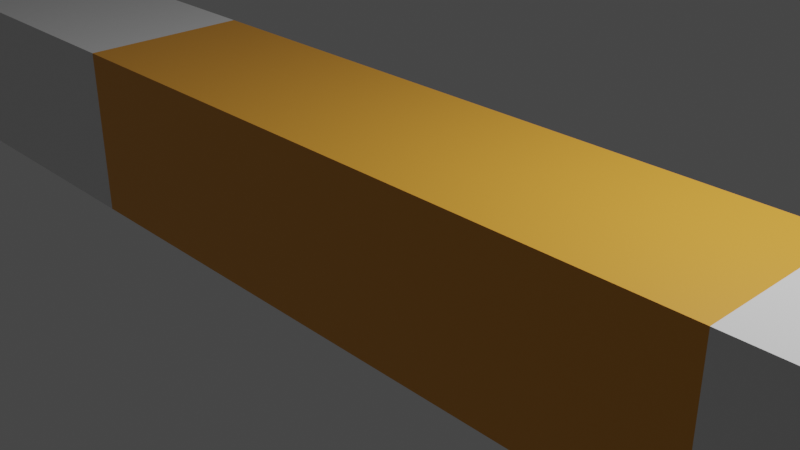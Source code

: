 # Source: deneme.blend  (saved by Blender 2.82.7; exported with 4.5.12 LTS)
import bpy
from mathutils import Matrix  # noqa: F401  (used for matrix-valued properties, if any)

bpy.ops.wm.read_factory_settings(use_empty=True)
scene = bpy.context.scene
scene.name = 'Scene'

# ---- collections
col_collection = bpy.data.collections.new('Collection'); scene.collection.children.link(col_collection)

# ---- materials (node trees are filled in below, after node groups)
mat_material = bpy.data.materials.new('Material')
mat_material.alpha_threshold = 0.0
mat_material.use_transparent_shadow = False
mat_material.line_color = (0.0, 0.0, 0.0, 1.0)
mat_material_001 = bpy.data.materials.new('Material.001')
mat_material_001.use_transparent_shadow = False

# ---- material node trees
mat_material.use_nodes = True; mat_material.node_tree.nodes.clear()
_N = mat_material.node_tree.nodes; _L = mat_material.node_tree.links
n0 = _N.new('ShaderNodeOutputMaterial'); n0.name = 'Material Output'; n0.location = (300, 300)
n1 = _N.new('ShaderNodeBsdfPrincipled'); n1.name = 'Principled BSDF'; n1.location = (10, 300)
n1.distribution = 'GGX'
n1.subsurface_method = 'BURLEY'
n1.inputs[2].default_value = 0.4
n1.inputs[3].default_value = 1.45
n1.inputs[27].default_value = (0.0, 0.0, 0.0, 1.0)
n1.inputs[28].default_value = 1.0
_L.new(n1.outputs[0], n0.inputs[0])
n0.is_active_output = True
mat_material_001.use_nodes = True; mat_material_001.node_tree.nodes.clear()
_N = mat_material_001.node_tree.nodes; _L = mat_material_001.node_tree.links
n0 = _N.new('ShaderNodeOutputMaterial'); n0.name = 'Material Output'; n0.location = (300, 300)
n1 = _N.new('ShaderNodeBsdfPrincipled'); n1.name = 'Principled BSDF'; n1.location = (10, 300)
n1.distribution = 'GGX'
n1.subsurface_method = 'BURLEY'
n1.inputs[0].default_value = (0.8, 0.3531, 0.04045, 1.0)
n1.inputs[3].default_value = 1.45
n1.inputs[27].default_value = (0.0, 0.0, 0.0, 1.0)
n1.inputs[28].default_value = 1.0
_L.new(n1.outputs[0], n0.inputs[0])
n0.is_active_output = True

# ---- world
world_world = bpy.data.worlds.new('World'); scene.world = world_world
world_world.use_nodes = True; world_world.node_tree.nodes.clear()
_N = world_world.node_tree.nodes; _L = world_world.node_tree.links
n0 = _N.new('ShaderNodeOutputWorld'); n0.name = 'World Output'; n0.location = (300, 300)
n1 = _N.new('ShaderNodeBackground'); n1.name = 'Background'; n1.location = (10, 300)
n1.inputs[0].default_value = (0.05088, 0.05088, 0.05088, 1.0)
_L.new(n1.outputs[0], n0.inputs[0])
n0.is_active_output = True
world_world.color = (0.05088, 0.05088, 0.05088)
world_world.use_sun_shadow = False
world_world.sun_shadow_jitter_overblur = 0.0

# ---- cameras
cam_camera = bpy.data.cameras.new('Camera')
cam_camera.clip_end = 100.0
cam_camera.ortho_scale = 7.314

# ---- lights
light_light = bpy.data.lights.new('Light', 'POINT')
light_light.transmission_factor = 0.0
light_light.energy = 1000.0
light_light.shadow_soft_size = 0.1
light_light.shadow_maximum_resolution = 0.006
light_light.use_absolute_resolution = True

# ---- meshes
me_cube = bpy.data.meshes.new('Cube')
me_cube.from_pydata([(8.253, 1.0, 1.0), (8.253, 1.0, -1.0), (8.253, -1.0, 1.0), (8.253, -1.0, -1.0), (-8.253, 1.0, 1.0), (-8.253, 1.0, -1.0), (-8.253, -1.0, 1.0), (-8.253, -1.0, -1.0), (4.127, 1.0, -1.0), (0.0, 1.0, -1.0), (-4.127, 1.0, -1.0), (4.127, -1.0, 1.0), (0.0, -1.0, 1.0), (-4.127, -1.0, 1.0), (-4.127, -1.0, -1.0), (0.0, -1.0, -1.0), (4.127, -1.0, -1.0), (-4.127, 1.0, 1.0), (0.0, 1.0, 1.0), (4.127, 1.0, 1.0)], [], [(17, 4, 6, 13), (14, 13, 6, 7), (7, 6, 4, 5), (8, 1, 3, 16), (1, 0, 2, 3), (8, 19, 0, 1), (5, 4, 17, 10), (10, 17, 18, 9), (9, 18, 19, 8), (5, 10, 14, 7), (10, 9, 15, 14), (9, 8, 16, 15), (3, 2, 11, 16), (16, 11, 12, 15), (15, 12, 13, 14), (0, 19, 11, 2), (19, 18, 12, 11), (18, 17, 13, 12)])
me_cube.polygons.foreach_set('material_index', [0, 0, 0, 0, 0, 0, 0, 1, 1, 0, 1, 1, 0, 1, 1, 0, 1, 1])
_uv = me_cube.uv_layers.new(name='UVMap')
_uv.uv.foreach_set('vector', [0.8125, 0.5, 0.875, 0.5, 0.875, 0.75, 0.8125, 0.75, 0.375, 0.9375, 0.625, 0.9375, 0.625, 1.0, 0.375, 1.0, 0.375, 0.0, 0.625, 0.0, 0.625, 0.25, 0.375, 0.25, 0.3125, 0.5, 0.375, 0.5, 0.375, 0.75, 0.3125, 0.75, 0.375, 0.5, 0.625, 0.5, 0.625, 0.75, 0.375, 0.75, 0.375, 0.4375, 0.625, 0.4375, 0.625, 0.5, 0.375, 0.5, 0.375, 0.25, 0.625, 0.25, 0.625, 0.3125, 0.375, 0.3125, 0.375, 0.3125, 0.625, 0.3125, 0.625, 0.375, 0.375, 0.375, 0.375, 0.375, 0.625, 0.375, 0.625, 0.4375, 0.375, 0.4375, 0.125, 0.5, 0.1875, 0.5, 0.1875, 0.75, 0.125, 0.75, 0.1875, 0.5, 0.25, 0.5, 0.25, 0.75, 0.1875, 0.75, 0.25, 0.5, 0.3125, 0.5, 0.3125, 0.75, 0.25, 0.75, 0.375, 0.75, 0.625, 0.75, 0.625, 0.8125, 0.375, 0.8125, 0.375, 0.8125, 0.625, 0.8125, 0.625, 0.875, 0.375, 0.875, 0.375, 0.875, 0.625, 0.875, 0.625, 0.9375, 0.375, 0.9375, 0.625, 0.5, 0.6875, 0.5, 0.6875, 0.75, 0.625, 0.75, 0.6875, 0.5, 0.75, 0.5, 0.75, 0.75, 0.6875, 0.75, 0.75, 0.5, 0.8125, 0.5, 0.8125, 0.75, 0.75, 0.75])
me_cube.materials.append(mat_material)
me_cube.materials.append(mat_material_001)
me_cube.use_remesh_preserve_volume = False
me_cube.use_remesh_preserve_attributes = False
me_cube.use_mirror_vertex_groups = False
me_cube.update()

# ---- objects
ob_cube = bpy.data.objects.new('Cube', me_cube)
ob_light = bpy.data.objects.new('Light', light_light)
ob_camera = bpy.data.objects.new('Camera', cam_camera)

# ---- transforms, parenting, visibility, modifiers, constraints
ob_cube.location = (0.0, 0.0, 0.0)
ob_cube.lock_rotations_4d = False
ob_cube.empty_display_type = 'ARROWS'
ob_cube.lineart.crease_threshold = 0.0
ob_light.location = (4.076, 1.005, 5.904)
ob_light.rotation_euler = (0.6503, 0.05522, 1.866)
ob_light.lock_rotations_4d = False
ob_light.empty_display_type = 'ARROWS'
ob_light.color = (0.0, 0.0, 0.0, 0.0)
ob_light.lineart.crease_threshold = 0.0
ob_camera.location = (7.359, -6.926, 4.958)
ob_camera.rotation_euler = (1.109, 0.0, 0.8149)
ob_camera.lock_rotations_4d = False
ob_camera.empty_display_type = 'ARROWS'
ob_camera.color = (0.0, 0.0, 0.0, 0.0)
ob_camera.display_type = 'WIRE'
ob_camera.lineart.crease_threshold = 0.0

# ---- collection membership
col_collection.objects.link(ob_cube)
col_collection.objects.link(ob_light)
col_collection.objects.link(ob_camera)

# ---- scene / render settings (as saved in the file)
scene.camera = ob_camera
scene.frame_start = 1; scene.frame_end = 250; scene.frame_set(1)
scene.render.engine = 'BLENDER_EEVEE_NEXT'
scene.cycles.use_denoising = False
scene.cycles.samples = 128
scene.cycles.sampling_pattern = 'TABULATED_SOBOL'
scene.cycles.use_adaptive_sampling = False
scene.cycles.use_light_tree = False
scene.view_settings.view_transform = 'Filmic'
bpy.context.view_layer.update()

